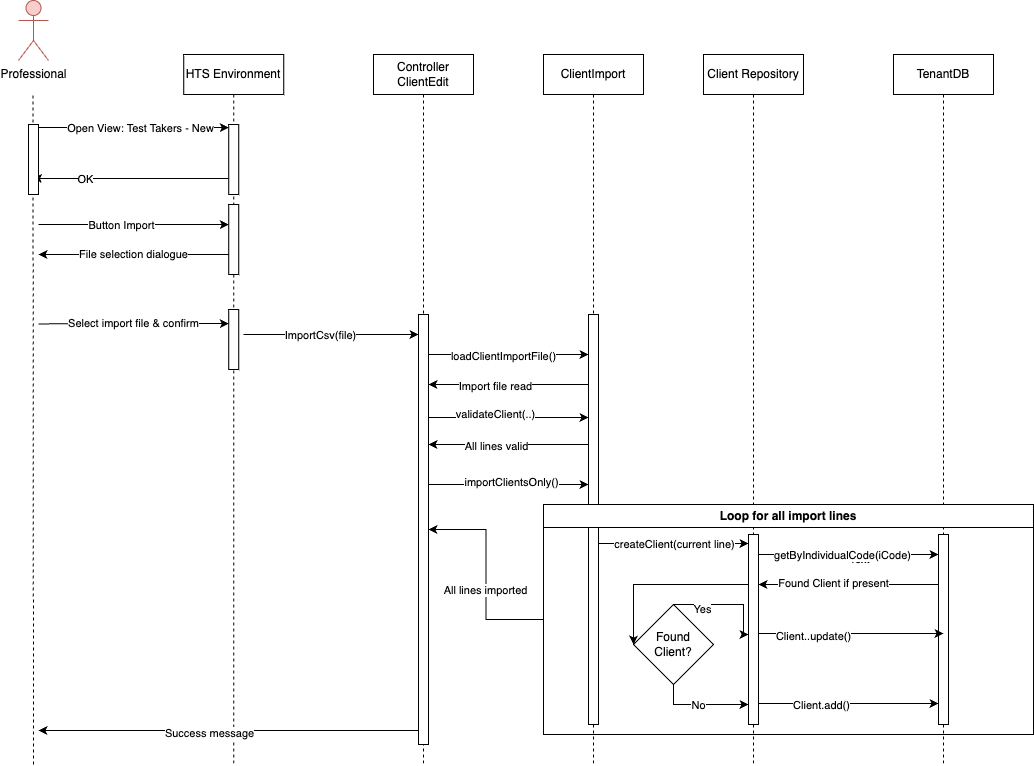

The diagram above was exported from draw.io. Its source (the exported page's mxGraphModel, read from the mxfile embedded in the PNG):
<mxGraphModel dx="1113" dy="743" grid="1" gridSize="10" guides="1" tooltips="1" connect="1" arrows="1" fold="1" page="1" pageScale="1" pageWidth="827" pageHeight="1169" math="0" shadow="0">
  <root>
    <mxCell id="0" />
    <mxCell id="1" parent="0" />
    <mxCell id="r_XKVp50Saq83rcwQ4kx-1" value="" style="endArrow=none;dashed=1;html=1;strokeWidth=1;rounded=0;startSize=1;endSize=1;" edge="1" parent="1">
      <mxGeometry width="50" height="50" relative="1" as="geometry">
        <mxPoint x="100" y="930" as="sourcePoint" />
        <mxPoint x="99.5" y="260" as="targetPoint" />
      </mxGeometry>
    </mxCell>
    <mxCell id="JJrxZNgVX8bh0TgJb2DA-2" value="ClientImport" style="shape=umlLifeline;perimeter=lifelinePerimeter;whiteSpace=wrap;html=1;container=1;dropTarget=0;collapsible=0;recursiveResize=0;outlineConnect=0;portConstraint=eastwest;newEdgeStyle={&quot;edgeStyle&quot;:&quot;elbowEdgeStyle&quot;,&quot;elbow&quot;:&quot;vertical&quot;,&quot;curved&quot;:0,&quot;rounded&quot;:0};" parent="1" vertex="1">
      <mxGeometry x="610" y="220" width="100" height="710" as="geometry" />
    </mxCell>
    <mxCell id="JJrxZNgVX8bh0TgJb2DA-39" value="" style="html=1;points=[];perimeter=orthogonalPerimeter;outlineConnect=0;targetShapes=umlLifeline;portConstraint=eastwest;newEdgeStyle={&quot;edgeStyle&quot;:&quot;elbowEdgeStyle&quot;,&quot;elbow&quot;:&quot;vertical&quot;,&quot;curved&quot;:0,&quot;rounded&quot;:0};" parent="JJrxZNgVX8bh0TgJb2DA-2" vertex="1">
      <mxGeometry x="45" y="260" width="10" height="410" as="geometry" />
    </mxCell>
    <mxCell id="JJrxZNgVX8bh0TgJb2DA-3" value="HTS Environment" style="shape=umlLifeline;perimeter=lifelinePerimeter;whiteSpace=wrap;html=1;container=1;dropTarget=0;collapsible=0;recursiveResize=0;outlineConnect=0;portConstraint=eastwest;newEdgeStyle={&quot;edgeStyle&quot;:&quot;elbowEdgeStyle&quot;,&quot;elbow&quot;:&quot;vertical&quot;,&quot;curved&quot;:0,&quot;rounded&quot;:0};" parent="1" vertex="1">
      <mxGeometry x="250.25" y="220" width="100" height="710" as="geometry" />
    </mxCell>
    <mxCell id="JJrxZNgVX8bh0TgJb2DA-13" value="" style="html=1;points=[];perimeter=orthogonalPerimeter;outlineConnect=0;targetShapes=umlLifeline;portConstraint=eastwest;newEdgeStyle={&quot;edgeStyle&quot;:&quot;elbowEdgeStyle&quot;,&quot;elbow&quot;:&quot;vertical&quot;,&quot;curved&quot;:0,&quot;rounded&quot;:0};" parent="JJrxZNgVX8bh0TgJb2DA-3" vertex="1">
      <mxGeometry x="45" y="70" width="10" height="70" as="geometry" />
    </mxCell>
    <mxCell id="JJrxZNgVX8bh0TgJb2DA-29" value="" style="html=1;points=[];perimeter=orthogonalPerimeter;outlineConnect=0;targetShapes=umlLifeline;portConstraint=eastwest;newEdgeStyle={&quot;edgeStyle&quot;:&quot;elbowEdgeStyle&quot;,&quot;elbow&quot;:&quot;vertical&quot;,&quot;curved&quot;:0,&quot;rounded&quot;:0};" parent="JJrxZNgVX8bh0TgJb2DA-3" vertex="1">
      <mxGeometry x="45" y="150" width="10" height="70" as="geometry" />
    </mxCell>
    <mxCell id="iVN4bS_605up74FPUfXb-4" value="" style="html=1;points=[];perimeter=orthogonalPerimeter;outlineConnect=0;targetShapes=umlLifeline;portConstraint=eastwest;newEdgeStyle={&quot;edgeStyle&quot;:&quot;elbowEdgeStyle&quot;,&quot;elbow&quot;:&quot;vertical&quot;,&quot;curved&quot;:0,&quot;rounded&quot;:0};" parent="JJrxZNgVX8bh0TgJb2DA-3" vertex="1">
      <mxGeometry x="45" y="255" width="10" height="60" as="geometry" />
    </mxCell>
    <mxCell id="JJrxZNgVX8bh0TgJb2DA-4" value="Client Repository" style="shape=umlLifeline;perimeter=lifelinePerimeter;whiteSpace=wrap;html=1;container=1;dropTarget=0;collapsible=0;recursiveResize=0;outlineConnect=0;portConstraint=eastwest;newEdgeStyle={&quot;edgeStyle&quot;:&quot;elbowEdgeStyle&quot;,&quot;elbow&quot;:&quot;vertical&quot;,&quot;curved&quot;:0,&quot;rounded&quot;:0};" parent="1" vertex="1">
      <mxGeometry x="770" y="220" width="100" height="710" as="geometry" />
    </mxCell>
    <mxCell id="JJrxZNgVX8bh0TgJb2DA-42" value="" style="html=1;points=[];perimeter=orthogonalPerimeter;outlineConnect=0;targetShapes=umlLifeline;portConstraint=eastwest;newEdgeStyle={&quot;edgeStyle&quot;:&quot;elbowEdgeStyle&quot;,&quot;elbow&quot;:&quot;vertical&quot;,&quot;curved&quot;:0,&quot;rounded&quot;:0};" parent="JJrxZNgVX8bh0TgJb2DA-4" vertex="1">
      <mxGeometry x="45" y="480" width="10" height="190" as="geometry" />
    </mxCell>
    <mxCell id="JJrxZNgVX8bh0TgJb2DA-5" value="Controller&lt;br&gt;ClientEdit" style="shape=umlLifeline;perimeter=lifelinePerimeter;whiteSpace=wrap;html=1;container=1;dropTarget=0;collapsible=0;recursiveResize=0;outlineConnect=0;portConstraint=eastwest;newEdgeStyle={&quot;edgeStyle&quot;:&quot;elbowEdgeStyle&quot;,&quot;elbow&quot;:&quot;vertical&quot;,&quot;curved&quot;:0,&quot;rounded&quot;:0};" parent="1" vertex="1">
      <mxGeometry x="440" y="220" width="100" height="710" as="geometry" />
    </mxCell>
    <mxCell id="JJrxZNgVX8bh0TgJb2DA-19" value="" style="html=1;points=[];perimeter=orthogonalPerimeter;outlineConnect=0;targetShapes=umlLifeline;portConstraint=eastwest;newEdgeStyle={&quot;edgeStyle&quot;:&quot;elbowEdgeStyle&quot;,&quot;elbow&quot;:&quot;vertical&quot;,&quot;curved&quot;:0,&quot;rounded&quot;:0};" parent="JJrxZNgVX8bh0TgJb2DA-5" vertex="1">
      <mxGeometry x="45" y="260" width="10" height="430" as="geometry" />
    </mxCell>
    <mxCell id="JJrxZNgVX8bh0TgJb2DA-15" style="edgeStyle=elbowEdgeStyle;rounded=0;orthogonalLoop=1;jettySize=auto;html=1;elbow=vertical;curved=0;entryX=0;entryY=0.043;entryDx=0;entryDy=0;entryPerimeter=0;" parent="1" source="JJrxZNgVX8bh0TgJb2DA-11" target="JJrxZNgVX8bh0TgJb2DA-13" edge="1">
      <mxGeometry relative="1" as="geometry" />
    </mxCell>
    <mxCell id="JJrxZNgVX8bh0TgJb2DA-16" value="Open View: Test Takers - New" style="edgeLabel;html=1;align=center;verticalAlign=middle;resizable=0;points=[];" parent="JJrxZNgVX8bh0TgJb2DA-15" vertex="1" connectable="0">
      <mxGeometry x="-0.4417" relative="1" as="geometry">
        <mxPoint x="48" as="offset" />
      </mxGeometry>
    </mxCell>
    <mxCell id="JJrxZNgVX8bh0TgJb2DA-26" style="edgeStyle=elbowEdgeStyle;rounded=0;orthogonalLoop=1;jettySize=auto;html=1;elbow=vertical;curved=0;" parent="1" edge="1">
      <mxGeometry relative="1" as="geometry">
        <mxPoint x="295" y="344" as="sourcePoint" />
        <mxPoint x="99.5" y="344" as="targetPoint" />
      </mxGeometry>
    </mxCell>
    <mxCell id="JJrxZNgVX8bh0TgJb2DA-27" value="OK" style="edgeLabel;html=1;align=center;verticalAlign=middle;resizable=0;points=[];" parent="JJrxZNgVX8bh0TgJb2DA-26" vertex="1" connectable="0">
      <mxGeometry x="0.5446" relative="1" as="geometry">
        <mxPoint x="7" as="offset" />
      </mxGeometry>
    </mxCell>
    <mxCell id="JJrxZNgVX8bh0TgJb2DA-30" style="edgeStyle=elbowEdgeStyle;rounded=0;orthogonalLoop=1;jettySize=auto;html=1;elbow=vertical;curved=0;" parent="1" edge="1">
      <mxGeometry relative="1" as="geometry">
        <mxPoint x="105" y="390" as="sourcePoint" />
        <mxPoint x="295.25" y="390" as="targetPoint" />
      </mxGeometry>
    </mxCell>
    <mxCell id="JJrxZNgVX8bh0TgJb2DA-31" value="Button Import" style="edgeLabel;html=1;align=center;verticalAlign=middle;resizable=0;points=[];" parent="JJrxZNgVX8bh0TgJb2DA-30" vertex="1" connectable="0">
      <mxGeometry x="-0.2417" y="1" relative="1" as="geometry">
        <mxPoint x="10" y="1" as="offset" />
      </mxGeometry>
    </mxCell>
    <mxCell id="JJrxZNgVX8bh0TgJb2DA-52" value="TenantDB" style="shape=umlLifeline;perimeter=lifelinePerimeter;whiteSpace=wrap;html=1;container=1;dropTarget=0;collapsible=0;recursiveResize=0;outlineConnect=0;portConstraint=eastwest;newEdgeStyle={&quot;edgeStyle&quot;:&quot;elbowEdgeStyle&quot;,&quot;elbow&quot;:&quot;vertical&quot;,&quot;curved&quot;:0,&quot;rounded&quot;:0};" parent="1" vertex="1">
      <mxGeometry x="960" y="220" width="100" height="710" as="geometry" />
    </mxCell>
    <mxCell id="JJrxZNgVX8bh0TgJb2DA-68" value="" style="html=1;points=[];perimeter=orthogonalPerimeter;outlineConnect=0;targetShapes=umlLifeline;portConstraint=eastwest;newEdgeStyle={&quot;edgeStyle&quot;:&quot;elbowEdgeStyle&quot;,&quot;elbow&quot;:&quot;vertical&quot;,&quot;curved&quot;:0,&quot;rounded&quot;:0};" parent="JJrxZNgVX8bh0TgJb2DA-52" vertex="1">
      <mxGeometry x="45" y="480" width="10" height="190" as="geometry" />
    </mxCell>
    <mxCell id="soolaRs-PBmCWM2t-3bA-1" value="Professional" style="shape=umlActor;verticalLabelPosition=bottom;verticalAlign=top;html=1;outlineConnect=0;fillColor=#f8cecc;strokeColor=#b85450;" parent="1" vertex="1">
      <mxGeometry x="85" y="166" width="30" height="60" as="geometry" />
    </mxCell>
    <mxCell id="JJrxZNgVX8bh0TgJb2DA-11" value="" style="html=1;points=[];perimeter=orthogonalPerimeter;outlineConnect=0;targetShapes=umlLifeline;portConstraint=eastwest;newEdgeStyle={&quot;edgeStyle&quot;:&quot;elbowEdgeStyle&quot;,&quot;elbow&quot;:&quot;vertical&quot;,&quot;curved&quot;:0,&quot;rounded&quot;:0};" parent="1" vertex="1">
      <mxGeometry x="95" y="290" width="10" height="70" as="geometry" />
    </mxCell>
    <mxCell id="iVN4bS_605up74FPUfXb-1" value="File selection dialogue" style="edgeStyle=elbowEdgeStyle;rounded=0;orthogonalLoop=1;jettySize=auto;html=1;elbow=horizontal;curved=0;" parent="1" edge="1">
      <mxGeometry relative="1" as="geometry">
        <mxPoint x="295.25" y="420" as="sourcePoint" />
        <mxPoint x="105" y="420" as="targetPoint" />
        <Array as="points">
          <mxPoint x="270" y="420" />
        </Array>
      </mxGeometry>
    </mxCell>
    <mxCell id="iVN4bS_605up74FPUfXb-5" value="Select import file &amp;amp; confirm" style="edgeStyle=elbowEdgeStyle;rounded=0;orthogonalLoop=1;jettySize=auto;html=1;elbow=vertical;curved=0;exitX=0.55;exitY=0.53;exitDx=0;exitDy=0;exitPerimeter=0;" parent="1" edge="1">
      <mxGeometry relative="1" as="geometry">
        <mxPoint x="105" y="489.4000000000001" as="sourcePoint" />
        <mxPoint x="295.25" y="489" as="targetPoint" />
      </mxGeometry>
    </mxCell>
    <mxCell id="iVN4bS_605up74FPUfXb-8" style="edgeStyle=elbowEdgeStyle;rounded=0;orthogonalLoop=1;jettySize=auto;html=1;elbow=vertical;curved=0;" parent="1" target="JJrxZNgVX8bh0TgJb2DA-19" edge="1">
      <mxGeometry relative="1" as="geometry">
        <mxPoint x="310" y="500" as="sourcePoint" />
        <mxPoint x="480" y="500" as="targetPoint" />
      </mxGeometry>
    </mxCell>
    <mxCell id="iVN4bS_605up74FPUfXb-9" value="ImportCsv(file)" style="edgeLabel;html=1;align=center;verticalAlign=middle;resizable=0;points=[];" parent="iVN4bS_605up74FPUfXb-8" vertex="1" connectable="0">
      <mxGeometry x="-0.2417" y="1" relative="1" as="geometry">
        <mxPoint x="10" y="1" as="offset" />
      </mxGeometry>
    </mxCell>
    <mxCell id="iVN4bS_605up74FPUfXb-10" value="" style="edgeStyle=elbowEdgeStyle;rounded=0;orthogonalLoop=1;jettySize=auto;html=1;elbow=vertical;curved=0;" parent="1" source="JJrxZNgVX8bh0TgJb2DA-19" target="JJrxZNgVX8bh0TgJb2DA-39" edge="1">
      <mxGeometry relative="1" as="geometry">
        <mxPoint x="500" y="650" as="sourcePoint" />
        <mxPoint x="650" y="650" as="targetPoint" />
        <Array as="points">
          <mxPoint x="545" y="650" />
        </Array>
      </mxGeometry>
    </mxCell>
    <mxCell id="iVN4bS_605up74FPUfXb-11" value="importClientsOnly()" style="edgeLabel;html=1;align=center;verticalAlign=middle;resizable=0;points=[];" parent="iVN4bS_605up74FPUfXb-10" vertex="1" connectable="0">
      <mxGeometry x="0.2036" y="3" relative="1" as="geometry">
        <mxPoint x="-14" as="offset" />
      </mxGeometry>
    </mxCell>
    <mxCell id="iVN4bS_605up74FPUfXb-13" style="edgeStyle=elbowEdgeStyle;rounded=0;orthogonalLoop=1;jettySize=auto;html=1;elbow=vertical;curved=0;jumpSize=6;" parent="1" source="JJrxZNgVX8bh0TgJb2DA-19" target="JJrxZNgVX8bh0TgJb2DA-39" edge="1">
      <mxGeometry relative="1" as="geometry">
        <mxPoint x="640" y="530" as="targetPoint" />
        <Array as="points">
          <mxPoint x="640" y="520" />
        </Array>
      </mxGeometry>
    </mxCell>
    <mxCell id="iVN4bS_605up74FPUfXb-14" value="loadClientImportFile()" style="edgeLabel;html=1;align=center;verticalAlign=middle;resizable=0;points=[];" parent="iVN4bS_605up74FPUfXb-13" vertex="1" connectable="0">
      <mxGeometry x="-0.076" y="-1" relative="1" as="geometry">
        <mxPoint as="offset" />
      </mxGeometry>
    </mxCell>
    <mxCell id="iVN4bS_605up74FPUfXb-15" style="edgeStyle=elbowEdgeStyle;rounded=0;orthogonalLoop=1;jettySize=auto;html=1;elbow=vertical;curved=0;" parent="1" target="JJrxZNgVX8bh0TgJb2DA-19" edge="1">
      <mxGeometry relative="1" as="geometry">
        <mxPoint x="655" y="550" as="sourcePoint" />
        <mxPoint x="520" y="550" as="targetPoint" />
      </mxGeometry>
    </mxCell>
    <mxCell id="iVN4bS_605up74FPUfXb-16" value="Import file read" style="edgeLabel;html=1;align=center;verticalAlign=middle;resizable=0;points=[];" parent="iVN4bS_605up74FPUfXb-15" vertex="1" connectable="0">
      <mxGeometry x="0.1722" y="1" relative="1" as="geometry">
        <mxPoint as="offset" />
      </mxGeometry>
    </mxCell>
    <mxCell id="iVN4bS_605up74FPUfXb-17" style="edgeStyle=elbowEdgeStyle;rounded=0;orthogonalLoop=1;jettySize=auto;html=1;elbow=vertical;curved=0;" parent="1" edge="1">
      <mxGeometry relative="1" as="geometry">
        <mxPoint x="495" y="583" as="sourcePoint" />
        <mxPoint x="655" y="583" as="targetPoint" />
      </mxGeometry>
    </mxCell>
    <mxCell id="iVN4bS_605up74FPUfXb-18" value="validateClient(..)" style="edgeLabel;html=1;align=center;verticalAlign=middle;resizable=0;points=[];" parent="iVN4bS_605up74FPUfXb-17" vertex="1" connectable="0">
      <mxGeometry x="-0.1733" y="4" relative="1" as="geometry">
        <mxPoint as="offset" />
      </mxGeometry>
    </mxCell>
    <mxCell id="iVN4bS_605up74FPUfXb-20" style="edgeStyle=elbowEdgeStyle;rounded=0;orthogonalLoop=1;jettySize=auto;html=1;elbow=vertical;curved=0;" parent="1" target="JJrxZNgVX8bh0TgJb2DA-19" edge="1">
      <mxGeometry relative="1" as="geometry">
        <mxPoint x="655" y="610" as="sourcePoint" />
        <mxPoint x="520" y="610" as="targetPoint" />
      </mxGeometry>
    </mxCell>
    <mxCell id="iVN4bS_605up74FPUfXb-22" value="All lines valid" style="edgeLabel;html=1;align=center;verticalAlign=middle;resizable=0;points=[];" parent="iVN4bS_605up74FPUfXb-20" vertex="1" connectable="0">
      <mxGeometry x="-0.2024" y="1" relative="1" as="geometry">
        <mxPoint x="-29" as="offset" />
      </mxGeometry>
    </mxCell>
    <mxCell id="HiYPNnFNR3SJHjc0UdTR-1" style="edgeStyle=elbowEdgeStyle;rounded=0;orthogonalLoop=1;jettySize=auto;html=1;elbow=horizontal;curved=0;" parent="1" edge="1">
      <mxGeometry relative="1" as="geometry">
        <mxPoint x="485" y="896" as="sourcePoint" />
        <mxPoint x="105" y="896" as="targetPoint" />
        <Array as="points">
          <mxPoint x="202.75" y="896" />
          <mxPoint x="242.75" y="796" />
        </Array>
      </mxGeometry>
    </mxCell>
    <mxCell id="HiYPNnFNR3SJHjc0UdTR-2" value="Success message" style="edgeLabel;html=1;align=center;verticalAlign=middle;resizable=0;points=[];" parent="HiYPNnFNR3SJHjc0UdTR-1" vertex="1" connectable="0">
      <mxGeometry x="0.1051" y="2" relative="1" as="geometry">
        <mxPoint as="offset" />
      </mxGeometry>
    </mxCell>
    <mxCell id="HiYPNnFNR3SJHjc0UdTR-6" style="edgeStyle=elbowEdgeStyle;rounded=0;orthogonalLoop=1;jettySize=auto;html=1;elbow=vertical;curved=0;" parent="1" edge="1">
      <mxGeometry relative="1" as="geometry">
        <mxPoint x="665" y="709" as="sourcePoint" />
        <mxPoint x="815" y="709" as="targetPoint" />
      </mxGeometry>
    </mxCell>
    <mxCell id="HiYPNnFNR3SJHjc0UdTR-8" value="createClient(current line)" style="edgeLabel;html=1;align=center;verticalAlign=middle;resizable=0;points=[];" parent="HiYPNnFNR3SJHjc0UdTR-6" vertex="1" connectable="0">
      <mxGeometry x="0.4267" relative="1" as="geometry">
        <mxPoint x="-32" as="offset" />
      </mxGeometry>
    </mxCell>
    <mxCell id="HiYPNnFNR3SJHjc0UdTR-9" style="edgeStyle=elbowEdgeStyle;rounded=0;orthogonalLoop=1;jettySize=auto;html=1;elbow=vertical;curved=0;" parent="1" source="JJrxZNgVX8bh0TgJb2DA-42" target="JJrxZNgVX8bh0TgJb2DA-68" edge="1">
      <mxGeometry relative="1" as="geometry">
        <mxPoint x="1000" y="720" as="targetPoint" />
        <Array as="points">
          <mxPoint x="880" y="720" />
        </Array>
      </mxGeometry>
    </mxCell>
    <mxCell id="HiYPNnFNR3SJHjc0UdTR-10" value="Text" style="edgeLabel;html=1;align=center;verticalAlign=middle;resizable=0;points=[];" parent="HiYPNnFNR3SJHjc0UdTR-9" vertex="1" connectable="0">
      <mxGeometry x="0.1057" y="-4" relative="1" as="geometry">
        <mxPoint as="offset" />
      </mxGeometry>
    </mxCell>
    <mxCell id="HiYPNnFNR3SJHjc0UdTR-11" value="getByIndividualCode(iCode)" style="edgeLabel;html=1;align=center;verticalAlign=middle;resizable=0;points=[];" parent="HiYPNnFNR3SJHjc0UdTR-9" vertex="1" connectable="0">
      <mxGeometry x="-0.2087" y="-4" relative="1" as="geometry">
        <mxPoint x="12" y="-4" as="offset" />
      </mxGeometry>
    </mxCell>
    <mxCell id="HiYPNnFNR3SJHjc0UdTR-12" style="edgeStyle=elbowEdgeStyle;rounded=0;orthogonalLoop=1;jettySize=auto;html=1;elbow=vertical;curved=0;" parent="1" target="JJrxZNgVX8bh0TgJb2DA-42" edge="1">
      <mxGeometry relative="1" as="geometry">
        <mxPoint x="1005" y="750" as="sourcePoint" />
        <mxPoint x="830" y="750" as="targetPoint" />
      </mxGeometry>
    </mxCell>
    <mxCell id="HiYPNnFNR3SJHjc0UdTR-15" value="Found Client if present" style="edgeLabel;html=1;align=center;verticalAlign=middle;resizable=0;points=[];" parent="HiYPNnFNR3SJHjc0UdTR-12" vertex="1" connectable="0">
      <mxGeometry x="0.1778" y="-2" relative="1" as="geometry">
        <mxPoint as="offset" />
      </mxGeometry>
    </mxCell>
    <mxCell id="HiYPNnFNR3SJHjc0UdTR-41" value="" style="edgeStyle=orthogonalEdgeStyle;rounded=0;orthogonalLoop=1;jettySize=auto;html=1;" parent="1" source="HiYPNnFNR3SJHjc0UdTR-16" target="JJrxZNgVX8bh0TgJb2DA-19" edge="1">
      <mxGeometry relative="1" as="geometry" />
    </mxCell>
    <mxCell id="HiYPNnFNR3SJHjc0UdTR-42" value="All lines imported" style="edgeLabel;html=1;align=center;verticalAlign=middle;resizable=0;points=[];" parent="HiYPNnFNR3SJHjc0UdTR-41" vertex="1" connectable="0">
      <mxGeometry x="-0.1395" y="2" relative="1" as="geometry">
        <mxPoint x="1" y="1" as="offset" />
      </mxGeometry>
    </mxCell>
    <mxCell id="HiYPNnFNR3SJHjc0UdTR-16" value="Loop for all import lines" style="swimlane;whiteSpace=wrap;html=1;" parent="1" vertex="1">
      <mxGeometry x="610" y="670" width="490" height="230" as="geometry">
        <mxRectangle x="610" y="710" width="180" height="30" as="alternateBounds" />
      </mxGeometry>
    </mxCell>
    <mxCell id="HiYPNnFNR3SJHjc0UdTR-19" value="Found &lt;br&gt;Client?" style="rhombus;whiteSpace=wrap;html=1;" parent="HiYPNnFNR3SJHjc0UdTR-16" vertex="1">
      <mxGeometry x="90" y="100" width="80" height="80" as="geometry" />
    </mxCell>
    <mxCell id="HiYPNnFNR3SJHjc0UdTR-27" style="edgeStyle=orthogonalEdgeStyle;rounded=0;orthogonalLoop=1;jettySize=auto;html=1;exitX=0.5;exitY=0;exitDx=0;exitDy=0;" parent="1" source="HiYPNnFNR3SJHjc0UdTR-19" target="JJrxZNgVX8bh0TgJb2DA-42" edge="1">
      <mxGeometry relative="1" as="geometry">
        <mxPoint x="810" y="770" as="targetPoint" />
        <Array as="points">
          <mxPoint x="810" y="770" />
          <mxPoint x="810" y="800" />
        </Array>
      </mxGeometry>
    </mxCell>
    <mxCell id="HiYPNnFNR3SJHjc0UdTR-28" value="Yes" style="edgeLabel;html=1;align=center;verticalAlign=middle;resizable=0;points=[];" parent="HiYPNnFNR3SJHjc0UdTR-27" vertex="1" connectable="0">
      <mxGeometry x="-0.4667" y="-4" relative="1" as="geometry">
        <mxPoint as="offset" />
      </mxGeometry>
    </mxCell>
    <mxCell id="HiYPNnFNR3SJHjc0UdTR-32" style="edgeStyle=orthogonalEdgeStyle;rounded=0;orthogonalLoop=1;jettySize=auto;html=1;exitX=0.5;exitY=1;exitDx=0;exitDy=0;" parent="1" source="HiYPNnFNR3SJHjc0UdTR-19" target="JJrxZNgVX8bh0TgJb2DA-42" edge="1">
      <mxGeometry relative="1" as="geometry">
        <Array as="points">
          <mxPoint x="740" y="870" />
        </Array>
      </mxGeometry>
    </mxCell>
    <mxCell id="HiYPNnFNR3SJHjc0UdTR-33" value="No" style="edgeLabel;html=1;align=center;verticalAlign=middle;resizable=0;points=[];" parent="HiYPNnFNR3SJHjc0UdTR-32" vertex="1" connectable="0">
      <mxGeometry x="-0.0737" relative="1" as="geometry">
        <mxPoint as="offset" />
      </mxGeometry>
    </mxCell>
    <mxCell id="HiYPNnFNR3SJHjc0UdTR-34" style="edgeStyle=elbowEdgeStyle;rounded=0;orthogonalLoop=1;jettySize=auto;html=1;elbow=vertical;curved=0;entryX=0.5;entryY=0.75;entryDx=0;entryDy=0;entryPerimeter=0;" parent="1" edge="1">
      <mxGeometry relative="1" as="geometry">
        <mxPoint x="825" y="799" as="sourcePoint" />
        <mxPoint x="1010" y="799" as="targetPoint" />
      </mxGeometry>
    </mxCell>
    <mxCell id="HiYPNnFNR3SJHjc0UdTR-35" value="Client..update()" style="edgeLabel;html=1;align=center;verticalAlign=middle;resizable=0;points=[];" parent="HiYPNnFNR3SJHjc0UdTR-34" vertex="1" connectable="0">
      <mxGeometry x="-0.4162" y="-2" relative="1" as="geometry">
        <mxPoint as="offset" />
      </mxGeometry>
    </mxCell>
    <mxCell id="HiYPNnFNR3SJHjc0UdTR-36" style="edgeStyle=elbowEdgeStyle;rounded=0;orthogonalLoop=1;jettySize=auto;html=1;elbow=vertical;curved=0;" parent="1" edge="1">
      <mxGeometry relative="1" as="geometry">
        <mxPoint x="1005" y="869" as="targetPoint" />
        <mxPoint x="825" y="869" as="sourcePoint" />
      </mxGeometry>
    </mxCell>
    <mxCell id="HiYPNnFNR3SJHjc0UdTR-37" value="Client.add()" style="edgeLabel;html=1;align=center;verticalAlign=middle;resizable=0;points=[];" parent="HiYPNnFNR3SJHjc0UdTR-36" vertex="1" connectable="0">
      <mxGeometry x="-0.3143" y="-1" relative="1" as="geometry">
        <mxPoint as="offset" />
      </mxGeometry>
    </mxCell>
    <mxCell id="HiYPNnFNR3SJHjc0UdTR-38" style="edgeStyle=elbowEdgeStyle;rounded=0;orthogonalLoop=1;jettySize=auto;html=1;elbow=vertical;curved=0;entryX=0;entryY=0.5;entryDx=0;entryDy=0;" parent="1" source="JJrxZNgVX8bh0TgJb2DA-42" target="HiYPNnFNR3SJHjc0UdTR-19" edge="1">
      <mxGeometry relative="1" as="geometry">
        <mxPoint x="670" y="750" as="targetPoint" />
        <Array as="points">
          <mxPoint x="730" y="750" />
        </Array>
      </mxGeometry>
    </mxCell>
  </root>
</mxGraphModel>